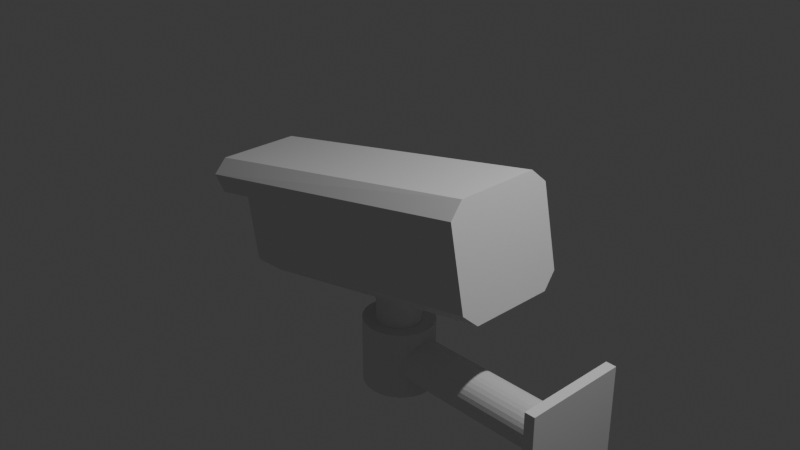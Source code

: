 # Source: VersionOneSecurityCamera.blend  (saved by Blender 5.2.45; exported with 4.5.12 LTS)
import bpy
from mathutils import Matrix  # noqa: F401  (used for matrix-valued properties, if any)

bpy.ops.wm.read_factory_settings(use_empty=True)
scene = bpy.context.scene
scene.name = 'Scene'

# ---- collections
col_collection = bpy.data.collections.new('Collection'); scene.collection.children.link(col_collection)

# ---- world
world_world = bpy.data.worlds.new('World'); scene.world = world_world
world_world.use_nodes = True; world_world.node_tree.nodes.clear()
_N = world_world.node_tree.nodes; _L = world_world.node_tree.links
n0 = _N.new('ShaderNodeOutputWorld'); n0.name = 'World Output'; n0.location = (200, 100)
n1 = _N.new('ShaderNodeBackground'); n1.name = 'Background'; n1.location = (-200, 100)
n1.inputs[0].default_value = (0.05088, 0.05088, 0.05088, 1.0)
_L.new(n1.outputs[0], n0.inputs[0])
n0.is_active_output = True
world_world.color = (0.05088, 0.05088, 0.05088)
world_world.sun_shadow_jitter_overblur = 0.0

# ---- cameras
cam_camera = bpy.data.cameras.new('Camera')
cam_camera.clip_end = 100.0
cam_camera.ortho_scale = 7.314

# ---- lights
light_light = bpy.data.lights.new('Light', 'POINT')
light_light.energy = 1000.0
light_light.shadow_soft_size = 0.1

# ---- meshes
me_cube_001 = bpy.data.meshes.new('Cube.001')
me_cube_001.from_pydata([(-0.8301, -1.0, 0.3763), (-0.7912, -0.6944, 0.6733), (-0.9884, -0.6944, 0.7431), (-0.7912, 0.6944, 0.6733), (-0.8301, 1.0, 0.3763), (-0.9884, 0.6944, 0.7431), (-1.14, -0.6944, 0.7431), (-1.14, 0.6944, 0.7431), (-0.9884, -0.6944, 0.6733), (-0.9884, 0.6944, 0.6733), (-1.14, 1.0, 0.6897), (-1.14, -1.0, 0.6897), (-1.14, 0.6944, 0.6897), (-1.14, -0.6944, 0.6897), (-1.136, 0.6944, 0.6733), (-1.136, -0.6944, 0.6733), (-0.7912, 0.6944, -0.9301), (-0.7912, -0.6944, -0.9301), (-0.9884, 0.6944, 0.378), (-1.073, 0.6944, 0.3789), (-0.9884, -0.6944, 0.378), (-1.073, -0.6944, 0.3789), (-0.8301, 0.6944, 0.3763), (-0.8318, 0.6944, -0.7414), (-0.8301, -0.6944, 0.3763), (-0.8318, -0.6944, -0.7414), (-0.8318, -1.0, -0.7414), (-1.073, -1.0, 0.3789), (-0.8318, 1.0, -0.7414), (-1.073, 1.0, 0.3789), (-1.14, -1.0, 0.6897), (-1.14, -0.7382, 0.9316), (-1.14, 0.7382, 0.9316), (-1.14, 1.0, 0.6897), (0.8603, -1.0, -0.8066), (0.8603, -0.7382, -1.068), (0.8603, -0.7382, 0.9316), (0.8603, -1.0, 0.6698), (0.8603, 0.7382, -1.068), (0.8603, 1.0, -0.8066), (0.8603, 1.0, 0.6698), (0.8603, 0.7382, 0.9316), (-0.8178, 1.0, -0.8066), (-0.7615, 0.7382, -1.068), (-0.7615, -0.7382, -1.068), (-0.8178, -1.0, -0.8066)], [], [(12, 14, 9, 5, 7), (18, 9, 14, 19), (8, 2, 5, 9), (15, 13, 6, 2, 8), (15, 8, 20, 21), (7, 5, 2, 6), (16, 3, 9, 18, 22, 23), (17, 1, 3, 16), (20, 8, 1, 17, 25, 24), (3, 1, 8, 9), (27, 11, 13, 15, 21), (14, 12, 10, 29, 19), (22, 4, 28, 23), (0, 24, 25, 26), (29, 4, 22, 18, 19), (21, 20, 24, 0, 27), (32, 41, 40, 33), (38, 43, 42, 39), (34, 45, 44, 35), (30, 37, 36, 31), (45, 34, 37, 30, 11, 27, 0, 26), (10, 12, 7, 6, 13, 11, 30, 31, 32, 33), (41, 32, 31, 36), (10, 33, 40, 39, 42, 28, 4, 29), (43, 38, 35, 44), (38, 39, 40, 41, 36, 37, 34, 35), (17, 16, 23, 28, 42, 43, 44, 45, 26, 25)])
_uv = me_cube_001.uv_layers.new(name='UVMap')
_uv.uv.foreach_set('vector', [0.6181, 0.4568, 0.6159, 0.4578, 0.6159, 0.5, 0.625, 0.5, 0.625, 0.4568, 0.5775, 0.5, 0.6159, 0.5, 0.6159, 0.4578, 0.5777, 0.4759, 0.6159, 0.75, 0.625, 0.75, 0.625, 0.5, 0.6159, 0.5, 0.6159, 0.7922, 0.6181, 0.7932, 0.625, 0.7932, 0.625, 0.75, 0.6159, 0.75, 0.6159, 0.7922, 0.6159, 0.75, 0.5775, 0.75, 0.5777, 0.7741, 0.6682, 0.5, 0.625, 0.5, 0.625, 0.75, 0.6682, 0.75, 0.4212, 0.5, 0.625, 0.5, 0.625, 0.4616, 0.5875, 0.4616, 0.5872, 0.4924, 0.4452, 0.4921, 0.4212, 0.75, 0.625, 0.75, 0.625, 0.5, 0.4212, 0.5, 0.5875, 0.7884, 0.625, 0.7884, 0.625, 0.75, 0.4212, 0.75, 0.4452, 0.7579, 0.5872, 0.7576, 0.625, 0.5, 0.625, 0.75, 0.6634, 0.75, 0.6634, 0.5, 0.5367, 0.7068, 0.5684, 0.7068, 0.5684, 0.6808, 0.5667, 0.6808, 0.5367, 0.6808, 0.5667, 0.5625, 0.5684, 0.5625, 0.5684, 0.5365, 0.5367, 0.5365, 0.5367, 0.5625, 0.625, 0.5382, 0.625, 0.5, 0.4212, 0.5, 0.4212, 0.5382, 0.625, 0.75, 0.625, 0.7118, 0.4212, 0.7118, 0.4212, 0.75, 0.6557, 0.5, 0.625, 0.5, 0.625, 0.5382, 0.645, 0.5382, 0.6557, 0.5382, 0.6557, 0.7118, 0.645, 0.7118, 0.625, 0.7118, 0.625, 0.75, 0.6557, 0.75, 0.625, 0.2336, 0.625, 0.5218, 0.5923, 0.5, 0.5948, 0.25, 0.375, 0.5327, 0.1723, 0.5327, 0.1723, 0.5, 0.3968, 0.5, 0.3968, 0.75, 0.1723, 0.75, 0.1723, 0.7173, 0.375, 0.7173, 0.5948, 1.0, 0.5923, 0.75, 0.625, 0.7282, 0.625, 1.0, 0.4077, 0.9598, 0.3968, 0.75, 0.5923, 0.75, 0.5948, 1.0, 0.5948, 1.0, 0.5559, 0.9916, 0.5556, 0.9613, 0.4159, 0.9615, 0.5948, 0.25, 0.5948, 0.2118, 0.6014, 0.2118, 0.6014, 0.03819, 0.5948, 0.03819, 0.5948, 0.0, 0.5948, 0.0, 0.625, 0.03272, 0.625, 0.2336, 0.5948, 0.25, 0.625, 0.5218, 0.875, 0.5327, 0.875, 0.7173, 0.625, 0.7282, 0.5948, 0.25, 0.5948, 0.25, 0.5923, 0.5, 0.3968, 0.5, 0.4077, 0.2902, 0.4159, 0.2885, 0.5556, 0.2887, 0.5559, 0.2584, 0.1723, 0.5327, 0.375, 0.5327, 0.375, 0.7173, 0.1723, 0.7173, 0.375, 0.5327, 0.3968, 0.5, 0.5923, 0.5, 0.625, 0.5218, 0.625, 0.7282, 0.5923, 0.75, 0.3968, 0.75, 0.375, 0.7173, 0.4032, 0.6808, 0.4032, 0.5625, 0.4224, 0.5625, 0.4224, 0.5365, 0.4158, 0.5365, 0.3891, 0.5588, 0.3891, 0.6845, 0.4158, 0.7068, 0.4224, 0.7068, 0.4224, 0.6808])
me_cube_001.materials.append(None)
me_cube_001.update()
me_cylinder_001 = bpy.data.meshes.new('Cylinder.001')
me_cylinder_001.from_pydata([(0.0, 1.0, -1.0), (0.0, 1.0, 1.0), (0.1951, 0.9808, -1.0), (0.1951, 0.9808, 1.0), (0.3827, 0.9239, -1.0), (0.3827, 0.9239, 1.0), (0.5556, 0.8315, -1.0), (0.5556, 0.8315, 1.0), (0.7071, 0.7071, -1.0), (0.7071, 0.7071, 1.0), (0.8315, 0.5556, -1.0), (0.8315, 0.5556, 1.0), (0.9239, 0.3827, -1.0), (0.9239, 0.3827, 1.0), (0.9808, 0.1951, -1.0), (0.9808, 0.1951, 1.0), (1.0, 0.0, -1.0), (1.0, 0.0, 1.0), (0.9808, -0.1951, -1.0), (0.9808, -0.1951, 1.0), (0.9239, -0.3827, -1.0), (0.9239, -0.3827, 1.0), (0.8315, -0.5556, -1.0), (0.8315, -0.5556, 1.0), (0.7071, -0.7071, -1.0), (0.7071, -0.7071, 1.0), (0.5556, -0.8315, -1.0), (0.5556, -0.8315, 1.0), (0.3827, -0.9239, -1.0), (0.3827, -0.9239, 1.0), (0.1951, -0.9808, -1.0), (0.1951, -0.9808, 1.0), (0.0, -1.0, -1.0), (0.0, -1.0, 1.0), (-0.1951, -0.9808, -1.0), (-0.1951, -0.9808, 1.0), (-0.3827, -0.9239, -1.0), (-0.3827, -0.9239, 1.0), (-0.5556, -0.8315, -1.0), (-0.5556, -0.8315, 1.0), (-0.7071, -0.7071, -1.0), (-0.7071, -0.7071, 1.0), (-0.8315, -0.5556, -1.0), (-0.8315, -0.5556, 1.0), (-0.9239, -0.3827, -1.0), (-0.9239, -0.3827, 1.0), (-0.9808, -0.1951, -1.0), (-0.9808, -0.1951, 1.0), (-1.0, 0.0, -1.0), (-1.0, 0.0, 1.0), (-0.9808, 0.1951, -1.0), (-0.9808, 0.1951, 1.0), (-0.9239, 0.3827, -1.0), (-0.9239, 0.3827, 1.0), (-0.8315, 0.5556, -1.0), (-0.8315, 0.5556, 1.0), (-0.7071, 0.7071, -1.0), (-0.7071, 0.7071, 1.0), (-0.5556, 0.8315, -1.0), (-0.5556, 0.8315, 1.0), (-0.3827, 0.9239, -1.0), (-0.3827, 0.9239, 1.0), (-0.1951, 0.9808, -1.0), (-0.1951, 0.9808, 1.0)], [], [(0, 1, 3, 2), (2, 3, 5, 4), (4, 5, 7, 6), (6, 7, 9, 8), (8, 9, 11, 10), (10, 11, 13, 12), (12, 13, 15, 14), (14, 15, 17, 16), (16, 17, 19, 18), (18, 19, 21, 20), (20, 21, 23, 22), (22, 23, 25, 24), (24, 25, 27, 26), (26, 27, 29, 28), (28, 29, 31, 30), (30, 31, 33, 32), (32, 33, 35, 34), (34, 35, 37, 36), (36, 37, 39, 38), (38, 39, 41, 40), (40, 41, 43, 42), (42, 43, 45, 44), (44, 45, 47, 46), (46, 47, 49, 48), (48, 49, 51, 50), (50, 51, 53, 52), (52, 53, 55, 54), (54, 55, 57, 56), (56, 57, 59, 58), (58, 59, 61, 60), (3, 1, 63, 61, 59, 57, 55, 53, 51, 49, 47, 45, 43, 41, 39, 37, 35, 33, 31, 29, 27, 25, 23, 21, 19, 17, 15, 13, 11, 9, 7, 5), (60, 61, 63, 62), (62, 63, 1, 0), (0, 2, 4, 6, 8, 10, 12, 14, 16, 18, 20, 22, 24, 26, 28, 30, 32, 34, 36, 38, 40, 42, 44, 46, 48, 50, 52, 54, 56, 58, 60, 62)])
_uv = me_cylinder_001.uv_layers.new(name='UVMap')
_uv.uv.foreach_set('vector', [1.0, 0.5, 1.0, 1.0, 0.9688, 1.0, 0.9688, 0.5, 0.9688, 0.5, 0.9688, 1.0, 0.9375, 1.0, 0.9375, 0.5, 0.9375, 0.5, 0.9375, 1.0, 0.9062, 1.0, 0.9062, 0.5, 0.9062, 0.5, 0.9062, 1.0, 0.875, 1.0, 0.875, 0.5, 0.875, 0.5, 0.875, 1.0, 0.8438, 1.0, 0.8438, 0.5, 0.8438, 0.5, 0.8438, 1.0, 0.8125, 1.0, 0.8125, 0.5, 0.8125, 0.5, 0.8125, 1.0, 0.7812, 1.0, 0.7812, 0.5, 0.7812, 0.5, 0.7812, 1.0, 0.75, 1.0, 0.75, 0.5, 0.75, 0.5, 0.75, 1.0, 0.7188, 1.0, 0.7188, 0.5, 0.7188, 0.5, 0.7188, 1.0, 0.6875, 1.0, 0.6875, 0.5, 0.6875, 0.5, 0.6875, 1.0, 0.6562, 1.0, 0.6562, 0.5, 0.6562, 0.5, 0.6562, 1.0, 0.625, 1.0, 0.625, 0.5, 0.625, 0.5, 0.625, 1.0, 0.5938, 1.0, 0.5938, 0.5, 0.5938, 0.5, 0.5938, 1.0, 0.5625, 1.0, 0.5625, 0.5, 0.5625, 0.5, 0.5625, 1.0, 0.5312, 1.0, 0.5312, 0.5, 0.5312, 0.5, 0.5312, 1.0, 0.5, 1.0, 0.5, 0.5, 0.5, 0.5, 0.5, 1.0, 0.4688, 1.0, 0.4688, 0.5, 0.4688, 0.5, 0.4688, 1.0, 0.4375, 1.0, 0.4375, 0.5, 0.4375, 0.5, 0.4375, 1.0, 0.4062, 1.0, 0.4062, 0.5, 0.4062, 0.5, 0.4062, 1.0, 0.375, 1.0, 0.375, 0.5, 0.375, 0.5, 0.375, 1.0, 0.3438, 1.0, 0.3438, 0.5, 0.3438, 0.5, 0.3438, 1.0, 0.3125, 1.0, 0.3125, 0.5, 0.3125, 0.5, 0.3125, 1.0, 0.2812, 1.0, 0.2812, 0.5, 0.2812, 0.5, 0.2812, 1.0, 0.25, 1.0, 0.25, 0.5, 0.25, 0.5, 0.25, 1.0, 0.2188, 1.0, 0.2188, 0.5, 0.2188, 0.5, 0.2188, 1.0, 0.1875, 1.0, 0.1875, 0.5, 0.1875, 0.5, 0.1875, 1.0, 0.1562, 1.0, 0.1562, 0.5, 0.1562, 0.5, 0.1562, 1.0, 0.125, 1.0, 0.125, 0.5, 0.125, 0.5, 0.125, 1.0, 0.09375, 1.0, 0.09375, 0.5, 0.09375, 0.5, 0.09375, 1.0, 0.0625, 1.0, 0.0625, 0.5, 0.2968, 0.4854, 0.25, 0.49, 0.2032, 0.4854, 0.1582, 0.4717, 0.1167, 0.4496, 0.08029, 0.4197, 0.05045, 0.3833, 0.02827, 0.3418, 0.01461, 0.2968, 0.01, 0.25, 0.01461, 0.2032, 0.02827, 0.1582, 0.05045, 0.1167, 0.08029, 0.08029, 0.1167, 0.05045, 0.1582, 0.02827, 0.2032, 0.01461, 0.25, 0.01, 0.2968, 0.01461, 0.3418, 0.02827, 0.3833, 0.05045, 0.4197, 0.08029, 0.4496, 0.1167, 0.4717, 0.1582, 0.4854, 0.2032, 0.49, 0.25, 0.4854, 0.2968, 0.4717, 0.3418, 0.4496, 0.3833, 0.4197, 0.4197, 0.3833, 0.4496, 0.3418, 0.4717, 0.0625, 0.5, 0.0625, 1.0, 0.03125, 1.0, 0.03125, 0.5, 0.03125, 0.5, 0.03125, 1.0, 0.0, 1.0, 0.0, 0.5, 0.75, 0.49, 0.7968, 0.4854, 0.8418, 0.4717, 0.8833, 0.4496, 0.9197, 0.4197, 0.9496, 0.3833, 0.9717, 0.3418, 0.9854, 0.2968, 0.99, 0.25, 0.9854, 0.2032, 0.9717, 0.1582, 0.9496, 0.1167, 0.9197, 0.08029, 0.8833, 0.05045, 0.8418, 0.02827, 0.7968, 0.01461, 0.75, 0.01, 0.7032, 0.01461, 0.6582, 0.02827, 0.6167, 0.05045, 0.5803, 0.08029, 0.5504, 0.1167, 0.5283, 0.1582, 0.5146, 0.2032, 0.51, 0.25, 0.5146, 0.2968, 0.5283, 0.3418, 0.5504, 0.3833, 0.5803, 0.4197, 0.6167, 0.4496, 0.6582, 0.4717, 0.7032, 0.4854])
me_cylinder_001.update()
me_cylinder_002 = bpy.data.meshes.new('Cylinder.002')
me_cylinder_002.from_pydata([(0.0, 1.0, -1.0), (0.0, 1.0, 1.0), (0.1951, 0.9808, -1.0), (0.1951, 0.9808, 1.0), (0.3827, 0.9239, -1.0), (0.3827, 0.9239, 1.0), (0.5556, 0.8315, -1.0), (0.5556, 0.8315, 1.0), (0.7071, 0.7071, -1.0), (0.7071, 0.7071, 1.0), (0.8315, 0.5556, -1.0), (0.8315, 0.5556, 1.0), (0.9239, 0.3827, -1.0), (0.9239, 0.3827, 1.0), (0.9808, 0.1951, -1.0), (0.9808, 0.1951, 1.0), (1.0, 0.0, -1.0), (1.0, 0.0, 1.0), (0.9808, -0.1951, -1.0), (0.9808, -0.1951, 1.0), (0.9239, -0.3827, -1.0), (0.9239, -0.3827, 1.0), (0.8315, -0.5556, -1.0), (0.8315, -0.5556, 1.0), (0.7071, -0.7071, -1.0), (0.7071, -0.7071, 1.0), (0.5556, -0.8315, -1.0), (0.5556, -0.8315, 1.0), (0.3827, -0.9239, -1.0), (0.3827, -0.9239, 1.0), (0.1951, -0.9808, -1.0), (0.1951, -0.9808, 1.0), (0.0, -1.0, -1.0), (0.0, -1.0, 1.0), (-0.1951, -0.9808, -1.0), (-0.1951, -0.9808, 1.0), (-0.3827, -0.9239, -1.0), (-0.3827, -0.9239, 1.0), (-0.5556, -0.8315, -1.0), (-0.5556, -0.8315, 1.0), (-0.7071, -0.7071, -1.0), (-0.7071, -0.7071, 1.0), (-0.8315, -0.5556, -1.0), (-0.8315, -0.5556, 1.0), (-0.9239, -0.3827, -1.0), (-0.9239, -0.3827, 1.0), (-0.9808, -0.1951, -1.0), (-0.9808, -0.1951, 1.0), (-1.0, 0.0, -1.0), (-1.0, 0.0, 1.0), (-0.9808, 0.1951, -1.0), (-0.9808, 0.1951, 1.0), (-0.9239, 0.3827, -1.0), (-0.9239, 0.3827, 1.0), (-0.8315, 0.5556, -1.0), (-0.8315, 0.5556, 1.0), (-0.7071, 0.7071, -1.0), (-0.7071, 0.7071, 1.0), (-0.5556, 0.8315, -1.0), (-0.5556, 0.8315, 1.0), (-0.3827, 0.9239, -1.0), (-0.3827, 0.9239, 1.0), (-0.1951, 0.9808, -1.0), (-0.1951, 0.9808, 1.0)], [], [(0, 1, 3, 2), (2, 3, 5, 4), (4, 5, 7, 6), (6, 7, 9, 8), (8, 9, 11, 10), (10, 11, 13, 12), (12, 13, 15, 14), (14, 15, 17, 16), (16, 17, 19, 18), (18, 19, 21, 20), (20, 21, 23, 22), (22, 23, 25, 24), (24, 25, 27, 26), (26, 27, 29, 28), (28, 29, 31, 30), (30, 31, 33, 32), (32, 33, 35, 34), (34, 35, 37, 36), (36, 37, 39, 38), (38, 39, 41, 40), (40, 41, 43, 42), (42, 43, 45, 44), (44, 45, 47, 46), (46, 47, 49, 48), (48, 49, 51, 50), (50, 51, 53, 52), (52, 53, 55, 54), (54, 55, 57, 56), (56, 57, 59, 58), (58, 59, 61, 60), (3, 1, 63, 61, 59, 57, 55, 53, 51, 49, 47, 45, 43, 41, 39, 37, 35, 33, 31, 29, 27, 25, 23, 21, 19, 17, 15, 13, 11, 9, 7, 5), (60, 61, 63, 62), (62, 63, 1, 0), (0, 2, 4, 6, 8, 10, 12, 14, 16, 18, 20, 22, 24, 26, 28, 30, 32, 34, 36, 38, 40, 42, 44, 46, 48, 50, 52, 54, 56, 58, 60, 62)])
_uv = me_cylinder_002.uv_layers.new(name='UVMap')
_uv.uv.foreach_set('vector', [1.0, 0.5, 1.0, 1.0, 0.9688, 1.0, 0.9688, 0.5, 0.9688, 0.5, 0.9688, 1.0, 0.9375, 1.0, 0.9375, 0.5, 0.9375, 0.5, 0.9375, 1.0, 0.9062, 1.0, 0.9062, 0.5, 0.9062, 0.5, 0.9062, 1.0, 0.875, 1.0, 0.875, 0.5, 0.875, 0.5, 0.875, 1.0, 0.8438, 1.0, 0.8438, 0.5, 0.8438, 0.5, 0.8438, 1.0, 0.8125, 1.0, 0.8125, 0.5, 0.8125, 0.5, 0.8125, 1.0, 0.7812, 1.0, 0.7812, 0.5, 0.7812, 0.5, 0.7812, 1.0, 0.75, 1.0, 0.75, 0.5, 0.75, 0.5, 0.75, 1.0, 0.7188, 1.0, 0.7188, 0.5, 0.7188, 0.5, 0.7188, 1.0, 0.6875, 1.0, 0.6875, 0.5, 0.6875, 0.5, 0.6875, 1.0, 0.6562, 1.0, 0.6562, 0.5, 0.6562, 0.5, 0.6562, 1.0, 0.625, 1.0, 0.625, 0.5, 0.625, 0.5, 0.625, 1.0, 0.5938, 1.0, 0.5938, 0.5, 0.5938, 0.5, 0.5938, 1.0, 0.5625, 1.0, 0.5625, 0.5, 0.5625, 0.5, 0.5625, 1.0, 0.5312, 1.0, 0.5312, 0.5, 0.5312, 0.5, 0.5312, 1.0, 0.5, 1.0, 0.5, 0.5, 0.5, 0.5, 0.5, 1.0, 0.4688, 1.0, 0.4688, 0.5, 0.4688, 0.5, 0.4688, 1.0, 0.4375, 1.0, 0.4375, 0.5, 0.4375, 0.5, 0.4375, 1.0, 0.4062, 1.0, 0.4062, 0.5, 0.4062, 0.5, 0.4062, 1.0, 0.375, 1.0, 0.375, 0.5, 0.375, 0.5, 0.375, 1.0, 0.3438, 1.0, 0.3438, 0.5, 0.3438, 0.5, 0.3438, 1.0, 0.3125, 1.0, 0.3125, 0.5, 0.3125, 0.5, 0.3125, 1.0, 0.2812, 1.0, 0.2812, 0.5, 0.2812, 0.5, 0.2812, 1.0, 0.25, 1.0, 0.25, 0.5, 0.25, 0.5, 0.25, 1.0, 0.2188, 1.0, 0.2188, 0.5, 0.2188, 0.5, 0.2188, 1.0, 0.1875, 1.0, 0.1875, 0.5, 0.1875, 0.5, 0.1875, 1.0, 0.1562, 1.0, 0.1562, 0.5, 0.1562, 0.5, 0.1562, 1.0, 0.125, 1.0, 0.125, 0.5, 0.125, 0.5, 0.125, 1.0, 0.09375, 1.0, 0.09375, 0.5, 0.09375, 0.5, 0.09375, 1.0, 0.0625, 1.0, 0.0625, 0.5, 0.2968, 0.4854, 0.25, 0.49, 0.2032, 0.4854, 0.1582, 0.4717, 0.1167, 0.4496, 0.08029, 0.4197, 0.05045, 0.3833, 0.02827, 0.3418, 0.01461, 0.2968, 0.01, 0.25, 0.01461, 0.2032, 0.02827, 0.1582, 0.05045, 0.1167, 0.08029, 0.08029, 0.1167, 0.05045, 0.1582, 0.02827, 0.2032, 0.01461, 0.25, 0.01, 0.2968, 0.01461, 0.3418, 0.02827, 0.3833, 0.05045, 0.4197, 0.08029, 0.4496, 0.1167, 0.4717, 0.1582, 0.4854, 0.2032, 0.49, 0.25, 0.4854, 0.2968, 0.4717, 0.3418, 0.4496, 0.3833, 0.4197, 0.4197, 0.3833, 0.4496, 0.3418, 0.4717, 0.0625, 0.5, 0.0625, 1.0, 0.03125, 1.0, 0.03125, 0.5, 0.03125, 0.5, 0.03125, 1.0, 0.0, 1.0, 0.0, 0.5, 0.75, 0.49, 0.7968, 0.4854, 0.8418, 0.4717, 0.8833, 0.4496, 0.9197, 0.4197, 0.9496, 0.3833, 0.9717, 0.3418, 0.9854, 0.2968, 0.99, 0.25, 0.9854, 0.2032, 0.9717, 0.1582, 0.9496, 0.1167, 0.9197, 0.08029, 0.8833, 0.05045, 0.8418, 0.02827, 0.7968, 0.01461, 0.75, 0.01, 0.7032, 0.01461, 0.6582, 0.02827, 0.6167, 0.05045, 0.5803, 0.08029, 0.5504, 0.1167, 0.5283, 0.1582, 0.5146, 0.2032, 0.51, 0.25, 0.5146, 0.2968, 0.5283, 0.3418, 0.5504, 0.3833, 0.5803, 0.4197, 0.6167, 0.4496, 0.6582, 0.4717, 0.7032, 0.4854])
me_cylinder_002.update()
me_cylinder_003 = bpy.data.meshes.new('Cylinder.003')
me_cylinder_003.from_pydata([(0.0, 1.0, -1.0), (0.0, 1.0, 1.0), (0.1951, 0.9808, -1.0), (0.1951, 0.9808, 1.0), (0.3827, 0.9239, -1.0), (0.3827, 0.9239, 1.0), (0.5556, 0.8315, -1.0), (0.5556, 0.8315, 1.0), (0.7071, 0.7071, -1.0), (0.7071, 0.7071, 1.0), (0.8315, 0.5556, -1.0), (0.8315, 0.5556, 1.0), (0.9239, 0.3827, -1.0), (0.9239, 0.3827, 1.0), (0.9808, 0.1951, -1.0), (0.9808, 0.1951, 1.0), (1.0, 0.0, -1.0), (1.0, 0.0, 1.0), (0.9808, -0.1951, -1.0), (0.9808, -0.1951, 1.0), (0.9239, -0.3827, -1.0), (0.9239, -0.3827, 1.0), (0.8315, -0.5556, -1.0), (0.8315, -0.5556, 1.0), (0.7071, -0.7071, -1.0), (0.7071, -0.7071, 1.0), (0.5556, -0.8315, -1.0), (0.5556, -0.8315, 1.0), (0.3827, -0.9239, -1.0), (0.3827, -0.9239, 1.0), (0.1951, -0.9808, -1.0), (0.1951, -0.9808, 1.0), (0.0, -1.0, -1.0), (0.0, -1.0, 1.0), (-0.1951, -0.9808, -1.0), (-0.1951, -0.9808, 1.0), (-0.3827, -0.9239, -1.0), (-0.3827, -0.9239, 1.0), (-0.5556, -0.8315, -1.0), (-0.5556, -0.8315, 1.0), (-0.7071, -0.7071, -1.0), (-0.7071, -0.7071, 1.0), (-0.8315, -0.5556, -1.0), (-0.8315, -0.5556, 1.0), (-0.9239, -0.3827, -1.0), (-0.9239, -0.3827, 1.0), (-0.9808, -0.1951, -1.0), (-0.9808, -0.1951, 1.0), (-1.0, 0.0, -1.0), (-1.0, 0.0, 1.0), (-0.9808, 0.1951, -1.0), (-0.9808, 0.1951, 1.0), (-0.9239, 0.3827, -1.0), (-0.9239, 0.3827, 1.0), (-0.8315, 0.5556, -1.0), (-0.8315, 0.5556, 1.0), (-0.7071, 0.7071, -1.0), (-0.7071, 0.7071, 1.0), (-0.5556, 0.8315, -1.0), (-0.5556, 0.8315, 1.0), (-0.3827, 0.9239, -1.0), (-0.3827, 0.9239, 1.0), (-0.1951, 0.9808, -1.0), (-0.1951, 0.9808, 1.0)], [], [(0, 1, 3, 2), (2, 3, 5, 4), (4, 5, 7, 6), (6, 7, 9, 8), (8, 9, 11, 10), (10, 11, 13, 12), (12, 13, 15, 14), (14, 15, 17, 16), (16, 17, 19, 18), (18, 19, 21, 20), (20, 21, 23, 22), (22, 23, 25, 24), (24, 25, 27, 26), (26, 27, 29, 28), (28, 29, 31, 30), (30, 31, 33, 32), (32, 33, 35, 34), (34, 35, 37, 36), (36, 37, 39, 38), (38, 39, 41, 40), (40, 41, 43, 42), (42, 43, 45, 44), (44, 45, 47, 46), (46, 47, 49, 48), (48, 49, 51, 50), (50, 51, 53, 52), (52, 53, 55, 54), (54, 55, 57, 56), (56, 57, 59, 58), (58, 59, 61, 60), (3, 1, 63, 61, 59, 57, 55, 53, 51, 49, 47, 45, 43, 41, 39, 37, 35, 33, 31, 29, 27, 25, 23, 21, 19, 17, 15, 13, 11, 9, 7, 5), (60, 61, 63, 62), (62, 63, 1, 0), (0, 2, 4, 6, 8, 10, 12, 14, 16, 18, 20, 22, 24, 26, 28, 30, 32, 34, 36, 38, 40, 42, 44, 46, 48, 50, 52, 54, 56, 58, 60, 62)])
_uv = me_cylinder_003.uv_layers.new(name='UVMap')
_uv.uv.foreach_set('vector', [1.0, 0.5, 1.0, 1.0, 0.9688, 1.0, 0.9688, 0.5, 0.9688, 0.5, 0.9688, 1.0, 0.9375, 1.0, 0.9375, 0.5, 0.9375, 0.5, 0.9375, 1.0, 0.9062, 1.0, 0.9062, 0.5, 0.9062, 0.5, 0.9062, 1.0, 0.875, 1.0, 0.875, 0.5, 0.875, 0.5, 0.875, 1.0, 0.8438, 1.0, 0.8438, 0.5, 0.8438, 0.5, 0.8438, 1.0, 0.8125, 1.0, 0.8125, 0.5, 0.8125, 0.5, 0.8125, 1.0, 0.7812, 1.0, 0.7812, 0.5, 0.7812, 0.5, 0.7812, 1.0, 0.75, 1.0, 0.75, 0.5, 0.75, 0.5, 0.75, 1.0, 0.7188, 1.0, 0.7188, 0.5, 0.7188, 0.5, 0.7188, 1.0, 0.6875, 1.0, 0.6875, 0.5, 0.6875, 0.5, 0.6875, 1.0, 0.6562, 1.0, 0.6562, 0.5, 0.6562, 0.5, 0.6562, 1.0, 0.625, 1.0, 0.625, 0.5, 0.625, 0.5, 0.625, 1.0, 0.5938, 1.0, 0.5938, 0.5, 0.5938, 0.5, 0.5938, 1.0, 0.5625, 1.0, 0.5625, 0.5, 0.5625, 0.5, 0.5625, 1.0, 0.5312, 1.0, 0.5312, 0.5, 0.5312, 0.5, 0.5312, 1.0, 0.5, 1.0, 0.5, 0.5, 0.5, 0.5, 0.5, 1.0, 0.4688, 1.0, 0.4688, 0.5, 0.4688, 0.5, 0.4688, 1.0, 0.4375, 1.0, 0.4375, 0.5, 0.4375, 0.5, 0.4375, 1.0, 0.4062, 1.0, 0.4062, 0.5, 0.4062, 0.5, 0.4062, 1.0, 0.375, 1.0, 0.375, 0.5, 0.375, 0.5, 0.375, 1.0, 0.3438, 1.0, 0.3438, 0.5, 0.3438, 0.5, 0.3438, 1.0, 0.3125, 1.0, 0.3125, 0.5, 0.3125, 0.5, 0.3125, 1.0, 0.2812, 1.0, 0.2812, 0.5, 0.2812, 0.5, 0.2812, 1.0, 0.25, 1.0, 0.25, 0.5, 0.25, 0.5, 0.25, 1.0, 0.2188, 1.0, 0.2188, 0.5, 0.2188, 0.5, 0.2188, 1.0, 0.1875, 1.0, 0.1875, 0.5, 0.1875, 0.5, 0.1875, 1.0, 0.1562, 1.0, 0.1562, 0.5, 0.1562, 0.5, 0.1562, 1.0, 0.125, 1.0, 0.125, 0.5, 0.125, 0.5, 0.125, 1.0, 0.09375, 1.0, 0.09375, 0.5, 0.09375, 0.5, 0.09375, 1.0, 0.0625, 1.0, 0.0625, 0.5, 0.2968, 0.4854, 0.25, 0.49, 0.2032, 0.4854, 0.1582, 0.4717, 0.1167, 0.4496, 0.08029, 0.4197, 0.05045, 0.3833, 0.02827, 0.3418, 0.01461, 0.2968, 0.01, 0.25, 0.01461, 0.2032, 0.02827, 0.1582, 0.05045, 0.1167, 0.08029, 0.08029, 0.1167, 0.05045, 0.1582, 0.02827, 0.2032, 0.01461, 0.25, 0.01, 0.2968, 0.01461, 0.3418, 0.02827, 0.3833, 0.05045, 0.4197, 0.08029, 0.4496, 0.1167, 0.4717, 0.1582, 0.4854, 0.2032, 0.49, 0.25, 0.4854, 0.2968, 0.4717, 0.3418, 0.4496, 0.3833, 0.4197, 0.4197, 0.3833, 0.4496, 0.3418, 0.4717, 0.0625, 0.5, 0.0625, 1.0, 0.03125, 1.0, 0.03125, 0.5, 0.03125, 0.5, 0.03125, 1.0, 0.0, 1.0, 0.0, 0.5, 0.75, 0.49, 0.7968, 0.4854, 0.8418, 0.4717, 0.8833, 0.4496, 0.9197, 0.4197, 0.9496, 0.3833, 0.9717, 0.3418, 0.9854, 0.2968, 0.99, 0.25, 0.9854, 0.2032, 0.9717, 0.1582, 0.9496, 0.1167, 0.9197, 0.08029, 0.8833, 0.05045, 0.8418, 0.02827, 0.7968, 0.01461, 0.75, 0.01, 0.7032, 0.01461, 0.6582, 0.02827, 0.6167, 0.05045, 0.5803, 0.08029, 0.5504, 0.1167, 0.5283, 0.1582, 0.5146, 0.2032, 0.51, 0.25, 0.5146, 0.2968, 0.5283, 0.3418, 0.5504, 0.3833, 0.5803, 0.4197, 0.6167, 0.4496, 0.6582, 0.4717, 0.7032, 0.4854])
me_cylinder_003.update()
me_cube_002 = bpy.data.meshes.new('Cube.002')
me_cube_002.from_pydata([(-1.0, -1.0, -1.0), (-1.0, -1.0, 1.0), (-1.0, 1.0, -1.0), (-1.0, 1.0, 1.0), (1.0, -1.0, -1.0), (1.0, -1.0, 1.0), (1.0, 1.0, -1.0), (1.0, 1.0, 1.0)], [], [(0, 1, 3, 2), (2, 3, 7, 6), (6, 7, 5, 4), (4, 5, 1, 0), (2, 6, 4, 0), (7, 3, 1, 5)])
_uv = me_cube_002.uv_layers.new(name='UVMap')
_uv.uv.foreach_set('vector', [0.375, 0.0, 0.625, 0.0, 0.625, 0.25, 0.375, 0.25, 0.375, 0.25, 0.625, 0.25, 0.625, 0.5, 0.375, 0.5, 0.375, 0.5, 0.625, 0.5, 0.625, 0.75, 0.375, 0.75, 0.375, 0.75, 0.625, 0.75, 0.625, 1.0, 0.375, 1.0, 0.125, 0.5, 0.375, 0.5, 0.375, 0.75, 0.125, 0.75, 0.625, 0.5, 0.875, 0.5, 0.875, 0.75, 0.625, 0.75])
me_cube_002.update()

# ---- objects
ob_light = bpy.data.objects.new('Light', light_light)
ob_camera = bpy.data.objects.new('Camera', cam_camera)
ob_cube = bpy.data.objects.new('Cube', me_cube_001)
ob_cylinder = bpy.data.objects.new('Cylinder', me_cylinder_001)
ob_cylinder_001 = bpy.data.objects.new('Cylinder.001', me_cylinder_002)
ob_cylinder_002 = bpy.data.objects.new('Cylinder.002', me_cylinder_003)
ob_cube_001 = bpy.data.objects.new('Cube.001', me_cube_002)

# ---- transforms, parenting, visibility, modifiers, constraints
ob_light.location = (4.076, 1.005, 5.904)
ob_light.rotation_euler = (0.6503, 0.05522, 1.866)
ob_light.lock_rotations_4d = False
ob_light.empty_display_type = 'ARROWS'
ob_light.color = (0.0, 0.0, 0.0, 0.0)
ob_light.lineart.crease_threshold = 0.0
ob_camera.location = (7.359, -6.926, 4.958)
ob_camera.rotation_euler = (1.109, 0.0, 0.8149)
ob_camera.lock_rotations_4d = False
ob_camera.empty_display_type = 'ARROWS'
ob_camera.color = (0.0, 0.0, 0.0, 0.0)
ob_camera.display_type = 'WIRE'
ob_camera.lineart.crease_threshold = 0.0
ob_cube.location = (-0.1535, 0.0, -0.05755)
ob_cube.rotation_euler = (0.0, -0.1971, 0.0)
ob_cube.scale = (1.862, 0.6378, 0.6114)
ob_cylinder.location = (0.0, 0.0, -0.9779)
ob_cylinder.scale = (0.2483, 0.2449, 0.468)
ob_cylinder_001.location = (0.0, 0.0, -1.535)
ob_cylinder_001.scale = (0.406, 0.3816, 0.382)
ob_cylinder_002.location = (1.218, 0.0, -1.542)
ob_cylinder_002.rotation_euler = (-0.0, 1.571, -0.0)
ob_cylinder_002.scale = (0.2485, 0.2449, 1.094)
ob_cube_001.location = (2.303, 0.0, -1.465)
ob_cube_001.scale = (0.05835, 0.588, 0.5557)

# ---- collection membership
col_collection.objects.link(ob_light)
col_collection.objects.link(ob_camera)
col_collection.objects.link(ob_cube)
col_collection.objects.link(ob_cylinder)
col_collection.objects.link(ob_cylinder_001)
col_collection.objects.link(ob_cylinder_002)
col_collection.objects.link(ob_cube_001)

# ---- scene / render settings (as saved in the file)
scene.camera = ob_camera
scene.frame_start = 1; scene.frame_end = 250; scene.frame_set(0)
scene.render.engine = 'BLENDER_EEVEE_NEXT'
scene.render.bake_bias = 0.0
scene.render.bake_samples = 0
scene.render.compositor_device = 'GPU'
scene.eevee.use_volume_custom_range = False
scene.eevee.fast_gi_thickness_near = 0.1
scene.eevee.fast_gi_thickness_far = 0.0
scene.eevee.ray_tracing_options.screen_trace_thickness = 0.1
bpy.context.view_layer.update()

